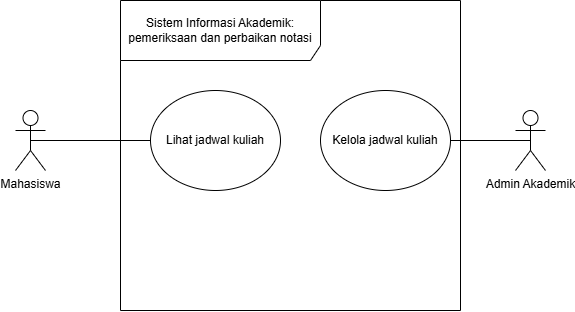

The diagram above was exported from draw.io. Its source (the exported page's mxGraphModel, read from the mxfile embedded in the PNG):
<mxGraphModel dx="740" dy="593" grid="1" gridSize="10" guides="1" tooltips="1" connect="1" arrows="1" fold="1" page="1" pageScale="1" pageWidth="850" pageHeight="1100" math="0" shadow="0">
  <root>
    <mxCell id="0" />
    <mxCell id="1" parent="0" />
    <mxCell id="Adp0-kANaGgZI0E3G1bw-1" parent="1" style="shape=umlFrame;whiteSpace=wrap;html=1;pointerEvents=0;recursiveResize=0;container=1;collapsible=0;width=200;height=60;" value="Sistem Informasi Akademik: pemeriksaan dan perbaikan notasi" vertex="1">
      <mxGeometry height="310" width="340" x="175" y="120" as="geometry" />
    </mxCell>
    <mxCell id="Adp0-kANaGgZI0E3G1bw-5" parent="Adp0-kANaGgZI0E3G1bw-1" style="ellipse;html=1;whiteSpace=wrap;" value="Lihat jadwal kuliah" vertex="1">
      <mxGeometry height="100" width="130" x="30" y="90" as="geometry" />
    </mxCell>
    <mxCell id="Adp0-kANaGgZI0E3G1bw-6" parent="Adp0-kANaGgZI0E3G1bw-1" style="ellipse;html=1;whiteSpace=wrap;" value="Kelola jadwal kuliah" vertex="1">
      <mxGeometry height="100" width="130" x="200" y="90" as="geometry" />
    </mxCell>
    <mxCell id="Adp0-kANaGgZI0E3G1bw-7" edge="1" parent="1" source="Adp0-kANaGgZI0E3G1bw-2" style="rounded=0;orthogonalLoop=1;jettySize=auto;html=1;exitX=0.5;exitY=0.5;exitDx=0;exitDy=0;exitPerimeter=0;endArrow=none;endFill=0;" target="Adp0-kANaGgZI0E3G1bw-5">
      <mxGeometry relative="1" as="geometry" />
    </mxCell>
    <mxCell id="Adp0-kANaGgZI0E3G1bw-2" parent="1" style="shape=umlActor;verticalLabelPosition=bottom;verticalAlign=top;html=1;" value="Mahasiswa" vertex="1">
      <mxGeometry height="60" width="30" x="70" y="230" as="geometry" />
    </mxCell>
    <mxCell id="Adp0-kANaGgZI0E3G1bw-8" edge="1" parent="1" source="Adp0-kANaGgZI0E3G1bw-4" style="rounded=0;orthogonalLoop=1;jettySize=auto;html=1;exitX=0.5;exitY=0.5;exitDx=0;exitDy=0;exitPerimeter=0;endArrow=none;endFill=0;" target="Adp0-kANaGgZI0E3G1bw-6">
      <mxGeometry relative="1" as="geometry" />
    </mxCell>
    <mxCell id="Adp0-kANaGgZI0E3G1bw-4" parent="1" style="shape=umlActor;verticalLabelPosition=bottom;verticalAlign=top;html=1;" value="Admin Akademik" vertex="1">
      <mxGeometry height="60" width="30" x="570" y="230" as="geometry" />
    </mxCell>
  </root>
</mxGraphModel>